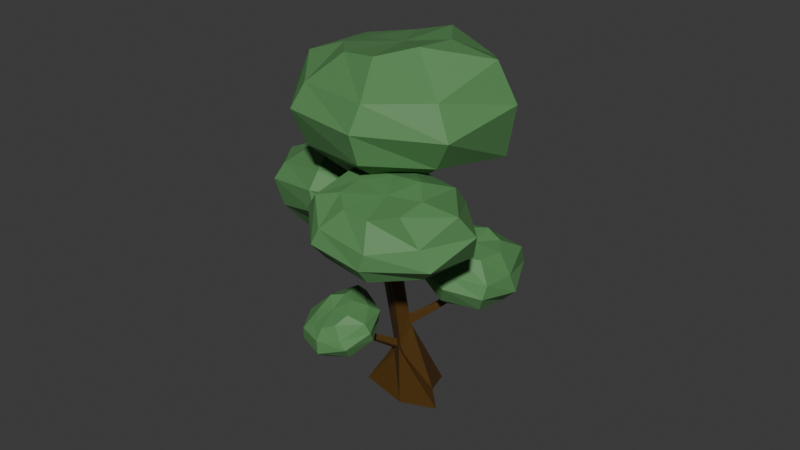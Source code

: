 # Source: tree1.blend  (saved by Blender 4.4.30; exported with 4.5.12 LTS)
import bpy
from mathutils import Matrix  # noqa: F401  (used for matrix-valued properties, if any)

bpy.ops.wm.read_factory_settings(use_empty=True)
scene = bpy.context.scene
scene.name = 'Scene'

# ---- materials (node trees are filled in below, after node groups)
mat_material_001 = bpy.data.materials.new('Material.001')
mat_material_003 = bpy.data.materials.new('Material.003')
mat_material_003.use_transparent_shadow = False

# ---- material node trees
mat_material_001.use_nodes = True; mat_material_001.node_tree.nodes.clear()
_N = mat_material_001.node_tree.nodes; _L = mat_material_001.node_tree.links
n0 = _N.new('ShaderNodeBsdfPrincipled'); n0.name = 'Principled BSDF'; n0.location = (10, 300)
n0.inputs[0].default_value = (0.08503, 0.04031, 0.005201, 1.0)
n1 = _N.new('ShaderNodeOutputMaterial'); n1.name = 'Material Output'; n1.location = (300, 300)
_L.new(n0.outputs[0], n1.inputs[0])
n1.is_active_output = True
mat_material_003.use_nodes = True; mat_material_003.node_tree.nodes.clear()
_N = mat_material_003.node_tree.nodes; _L = mat_material_003.node_tree.links
n0 = _N.new('ShaderNodeBsdfPrincipled'); n0.name = 'Principled BSDF'; n0.location = (10, 300)
n0.distribution = 'GGX'
n0.subsurface_method = 'BURLEY'
n0.inputs[0].default_value = (0.102, 0.2574, 0.09338, 1.0)
n0.inputs[3].default_value = 1.45
n0.inputs[13].default_value = 0.2
n0.inputs[27].default_value = (0.0, 0.0, 0.0, 1.0)
n0.inputs[28].default_value = 1.0
n1 = _N.new('ShaderNodeOutputMaterial'); n1.name = 'Material Output'; n1.location = (300, 300)
_L.new(n0.outputs[0], n1.inputs[0])
n1.is_active_output = True

# ---- world
world_world = bpy.data.worlds.new('World'); scene.world = world_world
world_world.use_nodes = True; world_world.node_tree.nodes.clear()
_N = world_world.node_tree.nodes; _L = world_world.node_tree.links
n0 = _N.new('ShaderNodeOutputWorld'); n0.name = 'World Output'; n0.location = (300, 300)
n1 = _N.new('ShaderNodeBackground'); n1.name = 'Background'; n1.location = (10, 300)
n1.inputs[0].default_value = (0.05088, 0.05088, 0.05088, 1.0)
_L.new(n1.outputs[0], n0.inputs[0])
n0.is_active_output = True
world_world.color = (0.05088, 0.05088, 0.05088)
world_world.sun_shadow_jitter_overblur = 0.0

# ---- meshes
me_cylinder_009 = bpy.data.meshes.new('Cylinder.009')
me_cylinder_009.from_pydata([(0.9322, 1.712, -0.2002), (0.5915, 0.4651, 1.58), (2.278, 0.957, -0.06181), (0.7856, 0.237, 2.003), (1.735, -0.4937, 0.166), (0.7619, -0.2803, 2.244), (1.824, -1.213, -0.109), (0.3962, -0.5737, 1.486), (0.3681, -0.4926, -0.1762), (0.2839, -0.2648, 1.72), (-0.8655, 0.9606, -0.00215), (0.2057, 0.238, 1.286), (-0.1198, 0.3486, 4.092), (0.2614, 0.1564, 4.082), (-0.2236, -0.2256, 4.002), (-0.359, -0.4152, 4.032), (-0.3912, -0.2186, 4.099), (-0.4929, 0.161, 4.094), (0.5183, 0.5011, 1.378), (0.7895, 0.2428, 1.859), (0.849, -0.2912, 1.966), (0.5398, -0.5848, 1.234), (0.3432, -0.2866, 1.295), (0.1989, 0.2595, 0.9686), (2.036, -0.185, 2.572), (2.049, 0.1491, 2.473), (2.32, 0.1543, 2.375), (2.276, -0.1951, 2.456), (2.943, -0.132, 3.029), (2.919, 0.08253, 2.989), (3.01, 0.08792, 2.879), (3.02, -0.1374, 2.921), (0.2321, 0.1109, 1.302), (0.2708, -0.1377, 1.516), (0.3001, -0.1485, 1.306), (0.2287, 0.1215, 1.145), (-1.5, -0.3252, 1.85), (-1.377, -0.4459, 1.927), (-1.471, -0.4511, 1.84), (-1.58, -0.32, 1.79), (-0.1764, -0.5454, 4.121), (-0.1851, -0.2327, 3.373), (0.4791, 0.1522, 3.447), (0.02932, -0.3241, 4.331), (-0.2796, 0.1845, 3.237), (0.09734, 0.3841, 3.325), (-0.1101, -0.2378, 3.108), (0.1388, -0.3302, 4.136), (-0.202, 0.1931, 2.925), (-0.09245, -0.563, 3.838), (0.5374, 0.1612, 3.216), (0.1764, 0.3971, 3.046), (-1.586, 2.785, 3.626), (-1.611, 2.751, 3.749), (-1.78, 2.67, 3.708), (-1.756, 2.705, 3.571), (-1.028, 1.236, 3.278), (-0.9986, 1.28, 3.107), (-0.7853, 1.379, 3.176), (-0.8166, 1.337, 3.329), (0.5959, -3.431, 5.022), (0.5575, -3.423, 5.151), (0.6516, -3.322, 5.247), (0.7017, -3.325, 5.158), (0.6149, -1.621, 4.45), (0.6326, -1.717, 4.345), (0.4416, -1.965, 4.249), (0.458, -1.824, 4.394), (0.7594, 0.6201, 6.243), (0.468, 0.7669, 6.25), (0.3887, 0.3281, 6.182), (0.2852, 0.1831, 6.205), (0.2606, 0.3334, 6.256), (0.1829, 0.6235, 6.252), (2.234, -0.3461, 8.859), (3.757, -1.403, 8.607), (4.493, -1.581, 7.658), (4.259, -1.081, 6.384), (2.186, -0.2137, 6.123), (0.9784, -1.499, 8.927), (1.565, -2.593, 7.951), (1.868, -3.365, 7.24), (1.534, -2.695, 6.539), (1.196, -1.525, 6.071), (0.1775, 0.7508, 5.92), (-0.6085, -1.063, 8.657), (-1.119, -2.642, 7.982), (-1.548, -2.924, 7.389), (-1.246, -2.738, 6.676), (-0.4324, -1.311, 5.971), (-1.595, 0.2374, 8.526), (-3.045, -0.2034, 7.973), (-3.588, -0.5719, 7.464), (-3.041, -0.3244, 6.585), (-1.534, 0.1073, 5.818), (-1.574, 1.785, 8.468), (-2.88, 2.264, 8.214), (-3.405, 2.592, 7.444), (-2.865, 2.24, 6.89), (-1.532, 1.801, 5.955), (0.6316, 0.8757, 8.617), (-0.632, 2.742, 8.398), (-0.6678, 4.242, 8.221), (-0.9783, 4.624, 7.575), (-0.798, 4.266, 6.349), (-0.4622, 2.669, 6.154), (1.224, 2.65, 8.55), (2.327, 4.237, 7.993), (2.45, 4.598, 7.365), (1.717, 3.808, 6.759), (1.071, 2.487, 6.264), (2.431, 1.238, 8.884), (4.152, 1.913, 8.051), (4.589, 2.086, 7.27), (4.11, 2.077, 6.295), (2.649, 1.524, 5.765), (-0.1117, 3.037, 5.891), (0.9613, 2.145, 5.792), (1.44, 1.708, 5.117), (1.205, 1.699, 4.157), (-0.312, 2.324, 3.915), (-1.07, 2.28, 6.075), (-0.7326, 1.184, 5.476), (-0.5774, 0.4075, 5.039), (-0.8457, 0.6931, 4.474), (-1.086, 1.407, 4.026), (-1.774, 3.035, 3.705), (-2.242, 2.574, 5.863), (-2.71, 1.263, 5.546), (-3.072, 0.9014, 5.156), (-2.887, 0.8118, 4.621), (-2.286, 1.595, 3.958), (-2.936, 3.507, 5.654), (-4.053, 3.084, 5.325), (-4.496, 2.691, 5.006), (-4.139, 2.587, 4.341), (-3.063, 2.61, 3.723), (-2.875, 4.599, 5.456), (-3.838, 4.919, 5.246), (-4.262, 4.947, 4.67), (-3.91, 4.509, 4.299), (-2.999, 3.865, 3.651), (-1.269, 3.905, 5.619), (-2.155, 5.228, 5.295), (-2.145, 6.253, 5.017), (-2.401, 6.347, 4.52), (-2.356, 5.721, 3.674), (-2.171, 4.505, 3.689), (-0.7806, 5.134, 5.383), (0.04826, 6.064, 4.806), (0.1115, 6.132, 4.317), (-0.4911, 5.416, 3.974), (-1.04, 4.347, 3.762), (0.08507, 4.173, 5.746), (1.323, 4.343, 5.053), (1.602, 4.219, 4.468), (1.189, 3.943, 3.777), (0.06154, 3.447, 3.476), (0.9117, -4.239, 6.246), (2.097, -4.901, 6.077), (2.772, -4.77, 5.575), (2.766, -4.067, 4.915), (1.284, -3.322, 4.754), (0.09925, -4.859, 6.097), (0.7379, -5.255, 5.476), (1.114, -5.521, 5.02), (0.9384, -4.884, 4.687), (0.6887, -4.019, 4.536), (-0.1673, -2.542, 4.638), (-1.008, -4.403, 5.911), (-1.152, -5.103, 5.348), (-1.344, -5.061, 4.97), (-1.036, -4.754, 4.613), (-0.4577, -3.745, 4.418), (-1.774, -3.517, 5.924), (-2.68, -3.508, 5.498), (-2.958, -3.535, 5.151), (-2.457, -3.158, 4.722), (-1.311, -2.773, 4.425), (-1.861, -2.577, 6.056), (-2.775, -2.121, 5.898), (-3.052, -1.653, 5.482), (-2.562, -1.733, 5.169), (-1.45, -1.804, 4.678), (-0.2665, -3.322, 6.157), (-1.255, -2.052, 6.167), (-1.36, -1.1, 6.225), (-1.508, -0.6534, 5.894), (-1.169, -0.5059, 5.192), (-0.7894, -1.423, 4.935), (0.03453, -2.285, 6.338), (0.7828, -1.247, 6.256), (0.9392, -0.8485, 5.955), (0.5715, -1.083, 5.501), (0.2859, -1.674, 5.057), (0.9338, -3.315, 6.437), (2.224, -2.781, 6.14), (2.637, -2.47, 5.751), (2.449, -2.145, 5.189), (1.541, -2.209, 4.763), (-1.801, -0.2767, 2.83), (-1.257, 0.188, 2.903), (-0.9154, 0.5503, 2.628), (-0.8077, 0.6768, 2.136), (-1.207, 0.05705, 1.862), (-1.512, -0.8601, 2.854), (-0.857, -0.6466, 2.621), (-0.3975, -0.5329, 2.442), (-0.4911, -0.4947, 2.133), (-0.8143, -0.433, 1.872), (-1.649, -0.5363, 1.607), (-1.722, -1.35, 2.636), (-1.053, -1.62, 2.474), (-0.848, -1.731, 2.26), (-0.7218, -1.515, 2.017), (-0.9902, -0.9828, 1.725), (-2.22, -1.549, 2.444), (-2.047, -2.049, 2.193), (-1.841, -2.221, 2.007), (-1.678, -1.89, 1.717), (-1.533, -1.208, 1.511), (-2.743, -1.369, 2.322), (-2.95, -1.755, 2.123), (-2.924, -1.814, 1.801), (-2.629, -1.589, 1.664), (-2.154, -1.042, 1.446), (-2.292, -0.6917, 2.567), (-2.988, -0.9186, 2.291), (-3.471, -0.7487, 2.128), (-3.475, -0.7399, 1.858), (-3.048, -0.5625, 1.465), (-2.421, -0.5892, 1.523), (-2.849, -0.2803, 2.462), (-3.186, 0.3549, 2.229), (-3.154, 0.5151, 1.993), (-2.793, 0.2416, 1.79), (-2.266, -0.07131, 1.665), (-2.343, -0.0391, 2.745), (-2.25, 0.7541, 2.513), (-2.093, 1.026, 2.255), (-1.897, 0.9728, 1.886), (-1.692, 0.4537, 1.65), (4.312, -0.3511, 4.134), (5.188, -0.2134, 3.916), (5.369, 0.1139, 3.433), (4.91, 0.4347, 2.854), (3.794, 0.1309, 2.812), (4.194, -1.203, 4.087), (4.597, -1.265, 3.521), (4.834, -1.341, 3.111), (4.38, -1.082, 2.825), (3.808, -0.6752, 2.692), (2.682, -0.1248, 2.805), (3.398, -1.51, 4.003), (3.576, -2.159, 3.554), (3.398, -2.308, 3.247), (3.338, -2.023, 2.911), (3.093, -1.107, 2.673), (2.591, -1.319, 4.049), (2.072, -1.865, 3.757), (1.891, -2.097, 3.485), (1.879, -1.682, 3.071), (2.201, -0.9055, 2.719), (2.11, -0.7211, 4.142), (1.412, -0.9226, 4.067), (0.9782, -0.844, 3.722), (1.204, -0.7106, 3.42), (1.7, -0.2899, 2.919), (3.272, -0.3718, 4.125), (2.167, -0.04387, 4.176), (1.658, 0.5379, 4.207), (1.312, 0.6862, 3.925), (1.287, 0.8108, 3.298), (1.879, 0.3509, 3.075), (2.94, 0.4989, 4.227), (2.783, 1.545, 4.071), (2.614, 1.823, 3.793), (2.473, 1.388, 3.442), (2.548, 0.7621, 3.102), (3.902, 0.3047, 4.269), (4.22, 1.253, 3.902), (4.205, 1.588, 3.532), (3.859, 1.589, 3.06), (3.375, 0.9932, 2.77)], [], [(18, 1, 3, 19), (19, 3, 25, 26), (20, 5, 7, 21), (21, 7, 9, 22), (41, 40, 15, 16), (9, 11, 32, 33), (23, 11, 1, 18), (0, 2, 4, 6, 8, 10), (17, 16, 72, 73), (43, 42, 13, 14), (44, 41, 16, 17), (42, 45, 12, 13), (40, 43, 14, 15), (45, 44, 17, 12), (10, 23, 18, 0), (8, 22, 23, 10), (6, 21, 22, 8), (4, 20, 21, 6), (2, 19, 20, 4), (0, 18, 19, 2), (24, 27, 31, 28), (20, 19, 26, 27), (3, 5, 24, 25), (5, 20, 27, 24), (30, 29, 28, 31), (25, 24, 28, 29), (27, 26, 30, 31), (26, 25, 29, 30), (32, 35, 39, 36), (22, 9, 33, 34), (23, 22, 34, 35), (11, 23, 35, 32), (38, 37, 36, 39), (33, 32, 36, 37), (35, 34, 38, 39), (34, 33, 37, 38), (57, 56, 54, 55), (65, 64, 62, 63), (50, 51, 45, 42), (48, 46, 41, 44), (47, 50, 42, 43), (46, 49, 40, 41), (9, 7, 49, 46), (5, 3, 50, 47), (11, 9, 46, 48), (3, 1, 51, 50), (7, 5, 47, 49), (1, 11, 48, 51), (52, 55, 54, 53), (58, 57, 55, 52), (56, 59, 53, 54), (59, 58, 52, 53), (45, 51, 58, 59), (44, 45, 59, 56), (51, 48, 57, 58), (48, 44, 56, 57), (60, 63, 62, 61), (67, 66, 60, 61), (66, 65, 63, 60), (64, 67, 61, 62), (43, 40, 67, 64), (49, 47, 65, 66), (40, 49, 66, 67), (47, 43, 64, 65), (68, 69, 73, 72, 71, 70), (15, 14, 70, 71), (13, 12, 69, 68), (12, 17, 73, 69), (16, 15, 71, 72), (14, 13, 68, 70), (74, 100, 79), (84, 78, 83), (77, 76, 81, 82), (75, 74, 79, 80), (78, 77, 82, 83), (76, 75, 80, 81), (84, 83, 89), (82, 81, 87, 88), (80, 79, 85, 86), (83, 82, 88, 89), (81, 80, 86, 87), (79, 100, 85), (88, 87, 92, 93), (86, 85, 90, 91), (89, 88, 93, 94), (87, 86, 91, 92), (85, 100, 90), (84, 89, 94), (91, 90, 95, 96), (94, 93, 98, 99), (92, 91, 96, 97), (90, 100, 95), (84, 94, 99), (93, 92, 97, 98), (99, 98, 104, 105), (97, 96, 102, 103), (95, 100, 101), (84, 99, 105), (98, 97, 103, 104), (96, 95, 101, 102), (105, 104, 109, 110), (103, 102, 107, 108), (101, 100, 106), (84, 105, 110), (104, 103, 108, 109), (102, 101, 106, 107), (110, 109, 114, 115), (108, 107, 112, 113), (106, 100, 111), (84, 110, 115), (109, 108, 113, 114), (107, 106, 111, 112), (115, 114, 77, 78), (113, 112, 75, 76), (111, 100, 74), (84, 115, 78), (114, 113, 76, 77), (112, 111, 74, 75), (116, 142, 121), (126, 120, 125), (119, 118, 123, 124), (117, 116, 121, 122), (120, 119, 124, 125), (118, 117, 122, 123), (126, 125, 131), (124, 123, 129, 130), (122, 121, 127, 128), (125, 124, 130, 131), (123, 122, 128, 129), (121, 142, 127), (130, 129, 134, 135), (128, 127, 132, 133), (131, 130, 135, 136), (129, 128, 133, 134), (127, 142, 132), (126, 131, 136), (133, 132, 137, 138), (136, 135, 140, 141), (134, 133, 138, 139), (132, 142, 137), (126, 136, 141), (135, 134, 139, 140), (141, 140, 146, 147), (139, 138, 144, 145), (137, 142, 143), (126, 141, 147), (140, 139, 145, 146), (138, 137, 143, 144), (147, 146, 151, 152), (145, 144, 149, 150), (143, 142, 148), (126, 147, 152), (146, 145, 150, 151), (144, 143, 148, 149), (152, 151, 156, 157), (150, 149, 154, 155), (148, 142, 153), (126, 152, 157), (151, 150, 155, 156), (149, 148, 153, 154), (157, 156, 119, 120), (155, 154, 117, 118), (153, 142, 116), (126, 157, 120), (156, 155, 118, 119), (154, 153, 116, 117), (158, 184, 163), (168, 162, 167), (161, 160, 165, 166), (159, 158, 163, 164), (162, 161, 166, 167), (160, 159, 164, 165), (168, 167, 173), (166, 165, 171, 172), (164, 163, 169, 170), (167, 166, 172, 173), (165, 164, 170, 171), (163, 184, 169), (172, 171, 176, 177), (170, 169, 174, 175), (173, 172, 177, 178), (171, 170, 175, 176), (169, 184, 174), (168, 173, 178), (175, 174, 179, 180), (178, 177, 182, 183), (176, 175, 180, 181), (174, 184, 179), (168, 178, 183), (177, 176, 181, 182), (183, 182, 188, 189), (181, 180, 186, 187), (179, 184, 185), (168, 183, 189), (182, 181, 187, 188), (180, 179, 185, 186), (189, 188, 193, 194), (187, 186, 191, 192), (185, 184, 190), (168, 189, 194), (188, 187, 192, 193), (186, 185, 190, 191), (194, 193, 198, 199), (192, 191, 196, 197), (190, 184, 195), (168, 194, 199), (193, 192, 197, 198), (191, 190, 195, 196), (199, 198, 161, 162), (197, 196, 159, 160), (195, 184, 158), (168, 199, 162), (198, 197, 160, 161), (196, 195, 158, 159), (200, 226, 205), (210, 204, 209), (203, 202, 207, 208), (201, 200, 205, 206), (204, 203, 208, 209), (202, 201, 206, 207), (210, 209, 215), (208, 207, 213, 214), (206, 205, 211, 212), (209, 208, 214, 215), (207, 206, 212, 213), (205, 226, 211), (214, 213, 218, 219), (212, 211, 216, 217), (215, 214, 219, 220), (213, 212, 217, 218), (211, 226, 216), (210, 215, 220), (217, 216, 221, 222), (220, 219, 224, 225), (218, 217, 222, 223), (216, 226, 221), (210, 220, 225), (219, 218, 223, 224), (225, 224, 230, 231), (223, 222, 228, 229), (221, 226, 227), (210, 225, 231), (224, 223, 229, 230), (222, 221, 227, 228), (231, 230, 235, 236), (229, 228, 233, 234), (227, 226, 232), (210, 231, 236), (230, 229, 234, 235), (228, 227, 232, 233), (236, 235, 240, 241), (234, 233, 238, 239), (232, 226, 237), (210, 236, 241), (235, 234, 239, 240), (233, 232, 237, 238), (241, 240, 203, 204), (239, 238, 201, 202), (237, 226, 200), (210, 241, 204), (240, 239, 202, 203), (238, 237, 200, 201), (242, 268, 247), (252, 246, 251), (245, 244, 249, 250), (243, 242, 247, 248), (246, 245, 250, 251), (244, 243, 248, 249), (252, 251, 257), (250, 249, 255, 256), (248, 247, 253, 254), (251, 250, 256, 257), (249, 248, 254, 255), (247, 268, 253), (256, 255, 260, 261), (254, 253, 258, 259), (257, 256, 261, 262), (255, 254, 259, 260), (253, 268, 258), (252, 257, 262), (259, 258, 263, 264), (262, 261, 266, 267), (260, 259, 264, 265), (258, 268, 263), (252, 262, 267), (261, 260, 265, 266), (267, 266, 272, 273), (265, 264, 270, 271), (263, 268, 269), (252, 267, 273), (266, 265, 271, 272), (264, 263, 269, 270), (273, 272, 277, 278), (271, 270, 275, 276), (269, 268, 274), (252, 273, 278), (272, 271, 276, 277), (270, 269, 274, 275), (278, 277, 282, 283), (276, 275, 280, 281), (274, 268, 279), (252, 278, 283), (277, 276, 281, 282), (275, 274, 279, 280), (283, 282, 245, 246), (281, 280, 243, 244), (279, 268, 242), (252, 283, 246), (282, 281, 244, 245), (280, 279, 242, 243)])
me_cylinder_009.polygons.foreach_set('material_index', [0, 0, 0, 0, 0, 0, 0, 0, 0, 0, 0, 0, 0, 0, 0, 0, 0, 0, 0, 0, 0, 0, 0, 0, 0, 0, 0, 0, 0, 0, 0, 0, 0, 0, 0, 0, 0, 0, 0, 0, 0, 0, 0, 0, 0, 0, 0, 0, 0, 0, 0, 0, 0, 0, 0, 0, 0, 0, 0, 0, 0, 0, 0, 0, 0, 0, 0, 0, 0, 0, 1, 1, 1, 1, 1, 1, 1, 1, 1, 1, 1, 1, 1, 1, 1, 1, 1, 1, 1, 1, 1, 1, 1, 1, 1, 1, 1, 1, 1, 1, 1, 1, 1, 1, 1, 1, 1, 1, 1, 1, 1, 1, 1, 1, 1, 1, 1, 1, 1, 1, 1, 1, 1, 1, 1, 1, 1, 1, 1, 1, 1, 1, 1, 1, 1, 1, 1, 1, 1, 1, 1, 1, 1, 1, 1, 1, 1, 1, 1, 1, 1, 1, 1, 1, 1, 1, 1, 1, 1, 1, 1, 1, 1, 1, 1, 1, 1, 1, 1, 1, 1, 1, 1, 1, 1, 1, 1, 1, 1, 1, 1, 1, 1, 1, 1, 1, 1, 1, 1, 1, 1, 1, 1, 1, 1, 1, 1, 1, 1, 1, 1, 1, 1, 1, 1, 1, 1, 1, 1, 1, 1, 1, 1, 1, 1, 1, 1, 1, 1, 1, 1, 1, 1, 1, 1, 1, 1, 1, 1, 1, 1, 1, 1, 1, 1, 1, 1, 1, 1, 1, 1, 1, 1, 1, 1, 1, 1, 1, 1, 1, 1, 1, 1, 1, 1, 1, 1, 1, 1, 1, 1, 1, 1, 1, 1, 1, 1, 1, 1, 1, 1, 1, 1, 1, 1, 1, 1, 1, 1, 1, 1, 1, 1, 1, 1, 1, 1, 1, 1, 1, 1, 1, 1, 1, 1, 1, 1, 1, 1, 1, 1, 1, 1, 1, 1, 1, 1, 1, 1, 1])
_uv = me_cylinder_009.uv_layers.new(name='UVMap')
_uv.uv.foreach_set('vector', [1.0, 0.9119, 1.0, 1.0, 0.8333, 1.0, 0.8333, 0.9119, 0.8333, 0.9119, 0.8333, 1.0, 0.8333, 1.0, 0.8333, 0.9119, 0.6667, 0.9119, 0.6667, 1.0, 0.5, 1.0, 0.5, 0.9119, 0.5, 0.9119, 0.5, 1.0, 0.3333, 1.0, 0.3333, 0.9119, 0.3333, 1.0, 0.5, 1.0, 0.5, 1.0, 0.3333, 1.0, 0.3333, 1.0, 0.1667, 1.0, 0.1667, 1.0, 0.3333, 1.0, 0.1667, 0.9119, 0.1667, 1.0, -8.941e-08, 1.0, -8.941e-08, 0.9119, 0.75, 0.49, 0.9578, 0.37, 0.9578, 0.13, 0.75, 0.01, 0.5422, 0.13, 0.5422, 0.37, 0.1667, 1.0, 0.3333, 1.0, 0.3333, 1.0, 0.1667, 1.0, 0.6667, 1.0, 0.8333, 1.0, 0.8333, 1.0, 0.6667, 1.0, 0.1667, 1.0, 0.3333, 1.0, 0.3333, 1.0, 0.1667, 1.0, 0.8333, 1.0, 1.0, 1.0, 1.0, 1.0, 0.8333, 1.0, 0.5, 1.0, 0.6667, 1.0, 0.6667, 1.0, 0.5, 1.0, -8.941e-08, 1.0, 0.1667, 1.0, 0.1667, 1.0, -8.941e-08, 1.0, 0.1667, 0.5, 0.1667, 0.9119, -8.941e-08, 0.9119, -8.941e-08, 0.5, 0.3333, 0.5, 0.3333, 0.9119, 0.1667, 0.9119, 0.1667, 0.5, 0.5, 0.5, 0.5, 0.9119, 0.3333, 0.9119, 0.3333, 0.5, 0.6667, 0.5, 0.6667, 0.9119, 0.5, 0.9119, 0.5, 0.5, 0.8333, 0.5, 0.8333, 0.9119, 0.6667, 0.9119, 0.6667, 0.5, 1.0, 0.5, 1.0, 0.9119, 0.8333, 0.9119, 0.8333, 0.5, 0.6667, 1.0, 0.6667, 0.9119, 0.6667, 0.9119, 0.6667, 1.0, 0.6667, 0.9119, 0.8333, 0.9119, 0.8333, 0.9119, 0.6667, 0.9119, 0.8333, 1.0, 0.6667, 1.0, 0.6667, 1.0, 0.8333, 1.0, 0.6667, 1.0, 0.6667, 0.9119, 0.6667, 0.9119, 0.6667, 1.0, 0.8333, 0.9119, 0.8333, 1.0, 0.6667, 1.0, 0.6667, 0.9119, 0.8333, 1.0, 0.6667, 1.0, 0.6667, 1.0, 0.8333, 1.0, 0.6667, 0.9119, 0.8333, 0.9119, 0.8333, 0.9119, 0.6667, 0.9119, 0.8333, 0.9119, 0.8333, 1.0, 0.8333, 1.0, 0.8333, 0.9119, 0.1667, 1.0, 0.1667, 0.9119, 0.1667, 0.9119, 0.1667, 1.0, 0.3333, 0.9119, 0.3333, 1.0, 0.3333, 1.0, 0.3333, 0.9119, 0.1667, 0.9119, 0.3333, 0.9119, 0.3333, 0.9119, 0.1667, 0.9119, 0.1667, 1.0, 0.1667, 0.9119, 0.1667, 0.9119, 0.1667, 1.0, 0.3333, 0.9119, 0.3333, 1.0, 0.1667, 1.0, 0.1667, 0.9119, 0.3333, 1.0, 0.1667, 1.0, 0.1667, 1.0, 0.3333, 1.0, 0.1667, 0.9119, 0.3333, 0.9119, 0.3333, 0.9119, 0.1667, 0.9119, 0.3333, 0.9119, 0.3333, 1.0, 0.3333, 1.0, 0.3333, 0.9119, 0.1667, 1.0, 0.1667, 1.0, 0.1667, 1.0, 0.1667, 1.0, 0.6667, 1.0, 0.6667, 1.0, 0.6667, 1.0, 0.6667, 1.0, 0.8333, 1.0, 1.0, 1.0, 1.0, 1.0, 0.8333, 1.0, 0.1667, 1.0, 0.3333, 1.0, 0.3333, 1.0, 0.1667, 1.0, 0.6667, 1.0, 0.8333, 1.0, 0.8333, 1.0, 0.6667, 1.0, 0.3333, 1.0, 0.5, 1.0, 0.5, 1.0, 0.3333, 1.0, 0.3333, 1.0, 0.5, 1.0, 0.5, 1.0, 0.3333, 1.0, 0.6667, 1.0, 0.8333, 1.0, 0.8333, 1.0, 0.6667, 1.0, 0.1667, 1.0, 0.3333, 1.0, 0.3333, 1.0, 0.1667, 1.0, 0.8333, 1.0, 1.0, 1.0, 1.0, 1.0, 0.8333, 1.0, 0.5, 1.0, 0.6667, 1.0, 0.6667, 1.0, 0.5, 1.0, -8.941e-08, 1.0, 0.1667, 1.0, 0.1667, 1.0, -8.941e-08, 1.0, -8.941e-08, 1.0, 0.1667, 1.0, 0.1667, 1.0, -8.941e-08, 1.0, -8.941e-08, 1.0, 0.1667, 1.0, 0.1667, 1.0, -8.941e-08, 1.0, 0.1667, 1.0, -8.941e-08, 1.0, -8.941e-08, 1.0, 0.1667, 1.0, 1.0, 1.0, 1.0, 1.0, 1.0, 1.0, 1.0, 1.0, 1.0, 1.0, 1.0, 1.0, 1.0, 1.0, 1.0, 1.0, 0.1667, 1.0, -8.941e-08, 1.0, -8.941e-08, 1.0, 0.1667, 1.0, -8.941e-08, 1.0, 0.1667, 1.0, 0.1667, 1.0, -8.941e-08, 1.0, 0.1667, 1.0, 0.1667, 1.0, 0.1667, 1.0, 0.1667, 1.0, 0.5, 1.0, 0.6667, 1.0, 0.6667, 1.0, 0.5, 1.0, 0.5, 1.0, 0.5, 1.0, 0.5, 1.0, 0.5, 1.0, 0.5, 1.0, 0.6667, 1.0, 0.6667, 1.0, 0.5, 1.0, 0.6667, 1.0, 0.5, 1.0, 0.5, 1.0, 0.6667, 1.0, 0.6667, 1.0, 0.5, 1.0, 0.5, 1.0, 0.6667, 1.0, 0.5, 1.0, 0.6667, 1.0, 0.6667, 1.0, 0.5, 1.0, 0.5, 1.0, 0.5, 1.0, 0.5, 1.0, 0.5, 1.0, 0.6667, 1.0, 0.6667, 1.0, 0.6667, 1.0, 0.6667, 1.0, 0.4578, 0.37, 0.25, 0.49, 0.04215, 0.37, 0.04215, 0.13, 0.25, 0.01, 0.4578, 0.13, 0.5, 1.0, 0.6667, 1.0, 0.6667, 1.0, 0.5, 1.0, 0.8333, 1.0, 1.0, 1.0, 1.0, 1.0, 0.8333, 1.0, -8.941e-08, 1.0, 0.1667, 1.0, 0.1667, 1.0, -8.941e-08, 1.0, 0.3333, 1.0, 0.5, 1.0, 0.5, 1.0, 0.3333, 1.0, 0.6667, 1.0, 0.8333, 1.0, 0.8333, 1.0, 0.6667, 1.0, 0.07649, 0.4915, 0.07156, 0.495, 0.0735, 0.4876, 0.05847, 0.5356, 0.05574, 0.5336, 0.0574, 0.5317, 0.09952, 0.483, 0.08595, 0.4876, 0.07991, 0.4754, 0.08238, 0.4668, 0.08075, 0.4895, 0.07649, 0.4915, 0.0735, 0.4876, 0.07701, 0.4813, 0.05574, 0.5336, 0.05289, 0.5318, 0.05696, 0.5293, 0.0574, 0.5317, 0.08595, 0.4876, 0.08075, 0.4895, 0.07701, 0.4813, 0.07991, 0.4754, 0.05847, 0.5356, 0.0574, 0.5317, 0.05955, 0.5323, 0.08238, 0.4668, 0.07991, 0.4754, 0.06582, 0.4751, 0.06467, 0.466, 0.07701, 0.4813, 0.0735, 0.4876, 0.06896, 0.4877, 0.06792, 0.4802, 0.0574, 0.5317, 0.05696, 0.5293, 0.06106, 0.5294, 0.05955, 0.5323, 0.07991, 0.4754, 0.07701, 0.4813, 0.06792, 0.4802, 0.06582, 0.4751, 0.0735, 0.4876, 0.07156, 0.495, 0.06896, 0.4877, 0.06467, 0.466, 0.06582, 0.4751, 0.05633, 0.4855, 0.04767, 0.4795, 0.06792, 0.4802, 0.06896, 0.4877, 0.0653, 0.4917, 0.05999, 0.4886, 0.05955, 0.5323, 0.06106, 0.5294, 0.0635, 0.5339, 0.06075, 0.5347, 0.06582, 0.4751, 0.06792, 0.4802, 0.05999, 0.4886, 0.05633, 0.4855, 0.06896, 0.4877, 0.07156, 0.495, 0.0653, 0.4917, 0.05847, 0.5356, 0.05955, 0.5323, 0.06075, 0.5347, 0.05999, 0.4886, 0.0653, 0.4917, 0.0648, 0.4973, 0.06054, 0.4986, 0.06075, 0.5347, 0.0635, 0.5339, 0.06365, 0.5386, 0.06082, 0.5374, 0.05633, 0.4855, 0.05999, 0.4886, 0.06054, 0.4986, 0.05525, 0.5005, 0.0653, 0.4917, 0.07156, 0.495, 0.0648, 0.4973, 0.05847, 0.5356, 0.06075, 0.5347, 0.06082, 0.5374, 0.04767, 0.4795, 0.05633, 0.4855, 0.05525, 0.5005, 0.04767, 0.5028, 0.06082, 0.5374, 0.06365, 0.5386, 0.05993, 0.5418, 0.05937, 0.539, 0.05525, 0.5005, 0.06054, 0.4986, 0.0665, 0.507, 0.06381, 0.5123, 0.0648, 0.4973, 0.07156, 0.495, 0.0672, 0.5013, 0.05847, 0.5356, 0.06082, 0.5374, 0.05937, 0.539, 0.04767, 0.5028, 0.05525, 0.5005, 0.06381, 0.5123, 0.05864, 0.5258, 0.06054, 0.4986, 0.0648, 0.4973, 0.0672, 0.5013, 0.0665, 0.507, 0.05937, 0.539, 0.05993, 0.5418, 0.05592, 0.5414, 0.05715, 0.5387, 0.06381, 0.5123, 0.0665, 0.507, 0.07585, 0.5087, 0.07714, 0.5135, 0.0672, 0.5013, 0.07156, 0.495, 0.0729, 0.5015, 0.05847, 0.5356, 0.05937, 0.539, 0.05715, 0.5387, 0.05864, 0.5258, 0.06381, 0.5123, 0.07714, 0.5135, 0.07852, 0.525, 0.0665, 0.507, 0.0672, 0.5013, 0.0729, 0.5015, 0.07585, 0.5087, 0.05715, 0.5387, 0.05592, 0.5414, 0.05289, 0.5373, 0.05526, 0.5366, 0.07714, 0.5135, 0.07585, 0.5087, 0.08251, 0.5009, 0.08766, 0.5044, 0.0729, 0.5015, 0.07156, 0.495, 0.07648, 0.4966, 0.05847, 0.5356, 0.05715, 0.5387, 0.05526, 0.5366, 0.07852, 0.525, 0.07714, 0.5135, 0.08766, 0.5044, 0.09633, 0.5109, 0.07585, 0.5087, 0.0729, 0.5015, 0.07648, 0.4966, 0.08251, 0.5009, 0.05526, 0.5366, 0.05289, 0.5373, 0.05289, 0.5318, 0.05574, 0.5336, 0.08766, 0.5044, 0.08251, 0.5009, 0.08075, 0.4895, 0.08595, 0.4876, 0.07648, 0.4966, 0.07156, 0.495, 0.07649, 0.4915, 0.05847, 0.5356, 0.05526, 0.5366, 0.05574, 0.5336, 0.09633, 0.5109, 0.08766, 0.5044, 0.08595, 0.4876, 0.09952, 0.483, 0.08251, 0.5009, 0.07648, 0.4966, 0.07649, 0.4915, 0.08075, 0.4895, 0.07649, 0.4915, 0.07156, 0.495, 0.0735, 0.4876, 0.05847, 0.5356, 0.05574, 0.5336, 0.0574, 0.5317, 0.09952, 0.483, 0.08595, 0.4876, 0.07991, 0.4754, 0.08238, 0.4668, 0.08075, 0.4895, 0.07649, 0.4915, 0.0735, 0.4876, 0.07701, 0.4813, 0.05574, 0.5336, 0.05289, 0.5318, 0.05696, 0.5293, 0.0574, 0.5317, 0.08595, 0.4876, 0.08075, 0.4895, 0.07701, 0.4813, 0.07991, 0.4754, 0.05847, 0.5356, 0.0574, 0.5317, 0.05955, 0.5323, 0.08238, 0.4668, 0.07991, 0.4754, 0.06582, 0.4751, 0.06467, 0.466, 0.07701, 0.4813, 0.0735, 0.4876, 0.06896, 0.4877, 0.06792, 0.4802, 0.0574, 0.5317, 0.05696, 0.5293, 0.06106, 0.5294, 0.05955, 0.5323, 0.07991, 0.4754, 0.07701, 0.4813, 0.06792, 0.4802, 0.06582, 0.4751, 0.0735, 0.4876, 0.07156, 0.495, 0.06896, 0.4877, 0.06467, 0.466, 0.06582, 0.4751, 0.05633, 0.4855, 0.04767, 0.4795, 0.06792, 0.4802, 0.06896, 0.4877, 0.0653, 0.4917, 0.05999, 0.4886, 0.05955, 0.5323, 0.06106, 0.5294, 0.0635, 0.5339, 0.06075, 0.5347, 0.06582, 0.4751, 0.06792, 0.4802, 0.05999, 0.4886, 0.05633, 0.4855, 0.06896, 0.4877, 0.07156, 0.495, 0.0653, 0.4917, 0.05847, 0.5356, 0.05955, 0.5323, 0.06075, 0.5347, 0.05999, 0.4886, 0.0653, 0.4917, 0.0648, 0.4973, 0.06054, 0.4986, 0.06075, 0.5347, 0.0635, 0.5339, 0.06365, 0.5386, 0.06082, 0.5374, 0.05633, 0.4855, 0.05999, 0.4886, 0.06054, 0.4986, 0.05525, 0.5005, 0.0653, 0.4917, 0.07156, 0.495, 0.0648, 0.4973, 0.05847, 0.5356, 0.06075, 0.5347, 0.06082, 0.5374, 0.04767, 0.4795, 0.05633, 0.4855, 0.05525, 0.5005, 0.04767, 0.5028, 0.06082, 0.5374, 0.06365, 0.5386, 0.05993, 0.5418, 0.05937, 0.539, 0.05525, 0.5005, 0.06054, 0.4986, 0.0665, 0.507, 0.06381, 0.5123, 0.0648, 0.4973, 0.07156, 0.495, 0.0672, 0.5013, 0.05847, 0.5356, 0.06082, 0.5374, 0.05937, 0.539, 0.04767, 0.5028, 0.05525, 0.5005, 0.06381, 0.5123, 0.05864, 0.5258, 0.06054, 0.4986, 0.0648, 0.4973, 0.0672, 0.5013, 0.0665, 0.507, 0.05937, 0.539, 0.05993, 0.5418, 0.05592, 0.5414, 0.05715, 0.5387, 0.06381, 0.5123, 0.0665, 0.507, 0.07585, 0.5087, 0.07714, 0.5135, 0.0672, 0.5013, 0.07156, 0.495, 0.0729, 0.5015, 0.05847, 0.5356, 0.05937, 0.539, 0.05715, 0.5387, 0.05864, 0.5258, 0.06381, 0.5123, 0.07714, 0.5135, 0.07852, 0.525, 0.0665, 0.507, 0.0672, 0.5013, 0.0729, 0.5015, 0.07585, 0.5087, 0.05715, 0.5387, 0.05592, 0.5414, 0.05289, 0.5373, 0.05526, 0.5366, 0.07714, 0.5135, 0.07585, 0.5087, 0.08251, 0.5009, 0.08766, 0.5044, 0.0729, 0.5015, 0.07156, 0.495, 0.07648, 0.4966, 0.05847, 0.5356, 0.05715, 0.5387, 0.05526, 0.5366, 0.07852, 0.525, 0.07714, 0.5135, 0.08766, 0.5044, 0.09633, 0.5109, 0.07585, 0.5087, 0.0729, 0.5015, 0.07648, 0.4966, 0.08251, 0.5009, 0.05526, 0.5366, 0.05289, 0.5373, 0.05289, 0.5318, 0.05574, 0.5336, 0.08766, 0.5044, 0.08251, 0.5009, 0.08075, 0.4895, 0.08595, 0.4876, 0.07648, 0.4966, 0.07156, 0.495, 0.07649, 0.4915, 0.05847, 0.5356, 0.05526, 0.5366, 0.05574, 0.5336, 0.09633, 0.5109, 0.08766, 0.5044, 0.08595, 0.4876, 0.09952, 0.483, 0.08251, 0.5009, 0.07648, 0.4966, 0.07649, 0.4915, 0.08075, 0.4895, 0.07649, 0.4915, 0.07156, 0.495, 0.0735, 0.4876, 0.05847, 0.5356, 0.05574, 0.5336, 0.0574, 0.5317, 0.09952, 0.483, 0.08595, 0.4876, 0.07991, 0.4754, 0.08238, 0.4668, 0.08075, 0.4895, 0.07649, 0.4915, 0.0735, 0.4876, 0.07701, 0.4813, 0.05574, 0.5336, 0.05289, 0.5318, 0.05696, 0.5293, 0.0574, 0.5317, 0.08595, 0.4876, 0.08075, 0.4895, 0.07701, 0.4813, 0.07991, 0.4754, 0.05847, 0.5356, 0.0574, 0.5317, 0.05955, 0.5323, 0.08238, 0.4668, 0.07991, 0.4754, 0.06582, 0.4751, 0.06467, 0.466, 0.07701, 0.4813, 0.0735, 0.4876, 0.06896, 0.4877, 0.06792, 0.4802, 0.0574, 0.5317, 0.05696, 0.5293, 0.06106, 0.5294, 0.05955, 0.5323, 0.07991, 0.4754, 0.07701, 0.4813, 0.06792, 0.4802, 0.06582, 0.4751, 0.0735, 0.4876, 0.07156, 0.495, 0.06896, 0.4877, 0.06467, 0.466, 0.06582, 0.4751, 0.05633, 0.4855, 0.04767, 0.4795, 0.06792, 0.4802, 0.06896, 0.4877, 0.0653, 0.4917, 0.05999, 0.4886, 0.05955, 0.5323, 0.06106, 0.5294, 0.0635, 0.5339, 0.06075, 0.5347, 0.06582, 0.4751, 0.06792, 0.4802, 0.05999, 0.4886, 0.05633, 0.4855, 0.06896, 0.4877, 0.07156, 0.495, 0.0653, 0.4917, 0.05847, 0.5356, 0.05955, 0.5323, 0.06075, 0.5347, 0.05999, 0.4886, 0.0653, 0.4917, 0.0648, 0.4973, 0.06054, 0.4986, 0.06075, 0.5347, 0.0635, 0.5339, 0.06365, 0.5386, 0.06082, 0.5374, 0.05633, 0.4855, 0.05999, 0.4886, 0.06054, 0.4986, 0.05525, 0.5005, 0.0653, 0.4917, 0.07156, 0.495, 0.0648, 0.4973, 0.05847, 0.5356, 0.06075, 0.5347, 0.06082, 0.5374, 0.04767, 0.4795, 0.05633, 0.4855, 0.05525, 0.5005, 0.04767, 0.5028, 0.06082, 0.5374, 0.06365, 0.5386, 0.05993, 0.5418, 0.05937, 0.539, 0.05525, 0.5005, 0.06054, 0.4986, 0.0665, 0.507, 0.06381, 0.5123, 0.0648, 0.4973, 0.07156, 0.495, 0.0672, 0.5013, 0.05847, 0.5356, 0.06082, 0.5374, 0.05937, 0.539, 0.04767, 0.5028, 0.05525, 0.5005, 0.06381, 0.5123, 0.05864, 0.5258, 0.06054, 0.4986, 0.0648, 0.4973, 0.0672, 0.5013, 0.0665, 0.507, 0.05937, 0.539, 0.05993, 0.5418, 0.05592, 0.5414, 0.05715, 0.5387, 0.06381, 0.5123, 0.0665, 0.507, 0.07585, 0.5087, 0.07714, 0.5135, 0.0672, 0.5013, 0.07156, 0.495, 0.0729, 0.5015, 0.05847, 0.5356, 0.05937, 0.539, 0.05715, 0.5387, 0.05864, 0.5258, 0.06381, 0.5123, 0.07714, 0.5135, 0.07852, 0.525, 0.0665, 0.507, 0.0672, 0.5013, 0.0729, 0.5015, 0.07585, 0.5087, 0.05715, 0.5387, 0.05592, 0.5414, 0.05289, 0.5373, 0.05526, 0.5366, 0.07714, 0.5135, 0.07585, 0.5087, 0.08251, 0.5009, 0.08766, 0.5044, 0.0729, 0.5015, 0.07156, 0.495, 0.07648, 0.4966, 0.05847, 0.5356, 0.05715, 0.5387, 0.05526, 0.5366, 0.07852, 0.525, 0.07714, 0.5135, 0.08766, 0.5044, 0.09633, 0.5109, 0.07585, 0.5087, 0.0729, 0.5015, 0.07648, 0.4966, 0.08251, 0.5009, 0.05526, 0.5366, 0.05289, 0.5373, 0.05289, 0.5318, 0.05574, 0.5336, 0.08766, 0.5044, 0.08251, 0.5009, 0.08075, 0.4895, 0.08595, 0.4876, 0.07648, 0.4966, 0.07156, 0.495, 0.07649, 0.4915, 0.05847, 0.5356, 0.05526, 0.5366, 0.05574, 0.5336, 0.09633, 0.5109, 0.08766, 0.5044, 0.08595, 0.4876, 0.09952, 0.483, 0.08251, 0.5009, 0.07648, 0.4966, 0.07649, 0.4915, 0.08075, 0.4895, 0.07649, 0.4915, 0.07156, 0.495, 0.0735, 0.4876, 0.05847, 0.5356, 0.05574, 0.5336, 0.0574, 0.5317, 0.09952, 0.483, 0.08595, 0.4876, 0.07991, 0.4754, 0.08238, 0.4668, 0.08075, 0.4895, 0.07649, 0.4915, 0.0735, 0.4876, 0.07701, 0.4813, 0.05574, 0.5336, 0.05289, 0.5318, 0.05696, 0.5293, 0.0574, 0.5317, 0.08595, 0.4876, 0.08075, 0.4895, 0.07701, 0.4813, 0.07991, 0.4754, 0.05847, 0.5356, 0.0574, 0.5317, 0.05955, 0.5323, 0.08238, 0.4668, 0.07991, 0.4754, 0.06582, 0.4751, 0.06467, 0.466, 0.07701, 0.4813, 0.0735, 0.4876, 0.06896, 0.4877, 0.06792, 0.4802, 0.0574, 0.5317, 0.05696, 0.5293, 0.06106, 0.5294, 0.05955, 0.5323, 0.07991, 0.4754, 0.07701, 0.4813, 0.06792, 0.4802, 0.06582, 0.4751, 0.0735, 0.4876, 0.07156, 0.495, 0.06896, 0.4877, 0.06467, 0.466, 0.06582, 0.4751, 0.05633, 0.4855, 0.04767, 0.4795, 0.06792, 0.4802, 0.06896, 0.4877, 0.0653, 0.4917, 0.05999, 0.4886, 0.05955, 0.5323, 0.06106, 0.5294, 0.0635, 0.5339, 0.06075, 0.5347, 0.06582, 0.4751, 0.06792, 0.4802, 0.05999, 0.4886, 0.05633, 0.4855, 0.06896, 0.4877, 0.07156, 0.495, 0.0653, 0.4917, 0.05847, 0.5356, 0.05955, 0.5323, 0.06075, 0.5347, 0.05999, 0.4886, 0.0653, 0.4917, 0.0648, 0.4973, 0.06054, 0.4986, 0.06075, 0.5347, 0.0635, 0.5339, 0.06365, 0.5386, 0.06082, 0.5374, 0.05633, 0.4855, 0.05999, 0.4886, 0.06054, 0.4986, 0.05525, 0.5005, 0.0653, 0.4917, 0.07156, 0.495, 0.0648, 0.4973, 0.05847, 0.5356, 0.06075, 0.5347, 0.06082, 0.5374, 0.04767, 0.4795, 0.05633, 0.4855, 0.05525, 0.5005, 0.04767, 0.5028, 0.06082, 0.5374, 0.06365, 0.5386, 0.05993, 0.5418, 0.05937, 0.539, 0.05525, 0.5005, 0.06054, 0.4986, 0.0665, 0.507, 0.06381, 0.5123, 0.0648, 0.4973, 0.07156, 0.495, 0.0672, 0.5013, 0.05847, 0.5356, 0.06082, 0.5374, 0.05937, 0.539, 0.04767, 0.5028, 0.05525, 0.5005, 0.06381, 0.5123, 0.05864, 0.5258, 0.06054, 0.4986, 0.0648, 0.4973, 0.0672, 0.5013, 0.0665, 0.507, 0.05937, 0.539, 0.05993, 0.5418, 0.05592, 0.5414, 0.05715, 0.5387, 0.06381, 0.5123, 0.0665, 0.507, 0.07585, 0.5087, 0.07714, 0.5135, 0.0672, 0.5013, 0.07156, 0.495, 0.0729, 0.5015, 0.05847, 0.5356, 0.05937, 0.539, 0.05715, 0.5387, 0.05864, 0.5258, 0.06381, 0.5123, 0.07714, 0.5135, 0.07852, 0.525, 0.0665, 0.507, 0.0672, 0.5013, 0.0729, 0.5015, 0.07585, 0.5087, 0.05715, 0.5387, 0.05592, 0.5414, 0.05289, 0.5373, 0.05526, 0.5366, 0.07714, 0.5135, 0.07585, 0.5087, 0.08251, 0.5009, 0.08766, 0.5044, 0.0729, 0.5015, 0.07156, 0.495, 0.07648, 0.4966, 0.05847, 0.5356, 0.05715, 0.5387, 0.05526, 0.5366, 0.07852, 0.525, 0.07714, 0.5135, 0.08766, 0.5044, 0.09633, 0.5109, 0.07585, 0.5087, 0.0729, 0.5015, 0.07648, 0.4966, 0.08251, 0.5009, 0.05526, 0.5366, 0.05289, 0.5373, 0.05289, 0.5318, 0.05574, 0.5336, 0.08766, 0.5044, 0.08251, 0.5009, 0.08075, 0.4895, 0.08595, 0.4876, 0.07648, 0.4966, 0.07156, 0.495, 0.07649, 0.4915, 0.05847, 0.5356, 0.05526, 0.5366, 0.05574, 0.5336, 0.09633, 0.5109, 0.08766, 0.5044, 0.08595, 0.4876, 0.09952, 0.483, 0.08251, 0.5009, 0.07648, 0.4966, 0.07649, 0.4915, 0.08075, 0.4895, 0.07649, 0.4915, 0.07156, 0.495, 0.0735, 0.4876, 0.05847, 0.5356, 0.05574, 0.5336, 0.0574, 0.5317, 0.09952, 0.483, 0.08595, 0.4876, 0.07991, 0.4754, 0.08238, 0.4668, 0.08075, 0.4895, 0.07649, 0.4915, 0.0735, 0.4876, 0.07701, 0.4813, 0.05574, 0.5336, 0.05289, 0.5318, 0.05696, 0.5293, 0.0574, 0.5317, 0.08595, 0.4876, 0.08075, 0.4895, 0.07701, 0.4813, 0.07991, 0.4754, 0.05847, 0.5356, 0.0574, 0.5317, 0.05955, 0.5323, 0.08238, 0.4668, 0.07991, 0.4754, 0.06582, 0.4751, 0.06467, 0.466, 0.07701, 0.4813, 0.0735, 0.4876, 0.06896, 0.4877, 0.06792, 0.4802, 0.0574, 0.5317, 0.05696, 0.5293, 0.06106, 0.5294, 0.05955, 0.5323, 0.07991, 0.4754, 0.07701, 0.4813, 0.06792, 0.4802, 0.06582, 0.4751, 0.0735, 0.4876, 0.07156, 0.495, 0.06896, 0.4877, 0.06467, 0.466, 0.06582, 0.4751, 0.05633, 0.4855, 0.04767, 0.4795, 0.06792, 0.4802, 0.06896, 0.4877, 0.0653, 0.4917, 0.05999, 0.4886, 0.05955, 0.5323, 0.06106, 0.5294, 0.0635, 0.5339, 0.06075, 0.5347, 0.06582, 0.4751, 0.06792, 0.4802, 0.05999, 0.4886, 0.05633, 0.4855, 0.06896, 0.4877, 0.07156, 0.495, 0.0653, 0.4917, 0.05847, 0.5356, 0.05955, 0.5323, 0.06075, 0.5347, 0.05999, 0.4886, 0.0653, 0.4917, 0.0648, 0.4973, 0.06054, 0.4986, 0.06075, 0.5347, 0.0635, 0.5339, 0.06365, 0.5386, 0.06082, 0.5374, 0.05633, 0.4855, 0.05999, 0.4886, 0.06054, 0.4986, 0.05525, 0.5005, 0.0653, 0.4917, 0.07156, 0.495, 0.0648, 0.4973, 0.05847, 0.5356, 0.06075, 0.5347, 0.06082, 0.5374, 0.04767, 0.4795, 0.05633, 0.4855, 0.05525, 0.5005, 0.04767, 0.5028, 0.06082, 0.5374, 0.06365, 0.5386, 0.05993, 0.5418, 0.05937, 0.539, 0.05525, 0.5005, 0.06054, 0.4986, 0.0665, 0.507, 0.06381, 0.5123, 0.0648, 0.4973, 0.07156, 0.495, 0.0672, 0.5013, 0.05847, 0.5356, 0.06082, 0.5374, 0.05937, 0.539, 0.04767, 0.5028, 0.05525, 0.5005, 0.06381, 0.5123, 0.05864, 0.5258, 0.06054, 0.4986, 0.0648, 0.4973, 0.0672, 0.5013, 0.0665, 0.507, 0.05937, 0.539, 0.05993, 0.5418, 0.05592, 0.5414, 0.05715, 0.5387, 0.06381, 0.5123, 0.0665, 0.507, 0.07585, 0.5087, 0.07714, 0.5135, 0.0672, 0.5013, 0.07156, 0.495, 0.0729, 0.5015, 0.05847, 0.5356, 0.05937, 0.539, 0.05715, 0.5387, 0.05864, 0.5258, 0.06381, 0.5123, 0.07714, 0.5135, 0.07852, 0.525, 0.0665, 0.507, 0.0672, 0.5013, 0.0729, 0.5015, 0.07585, 0.5087, 0.05715, 0.5387, 0.05592, 0.5414, 0.05289, 0.5373, 0.05526, 0.5366, 0.07714, 0.5135, 0.07585, 0.5087, 0.08251, 0.5009, 0.08766, 0.5044, 0.0729, 0.5015, 0.07156, 0.495, 0.07648, 0.4966, 0.05847, 0.5356, 0.05715, 0.5387, 0.05526, 0.5366, 0.07852, 0.525, 0.07714, 0.5135, 0.08766, 0.5044, 0.09633, 0.5109, 0.07585, 0.5087, 0.0729, 0.5015, 0.07648, 0.4966, 0.08251, 0.5009, 0.05526, 0.5366, 0.05289, 0.5373, 0.05289, 0.5318, 0.05574, 0.5336, 0.08766, 0.5044, 0.08251, 0.5009, 0.08075, 0.4895, 0.08595, 0.4876, 0.07648, 0.4966, 0.07156, 0.495, 0.07649, 0.4915, 0.05847, 0.5356, 0.05526, 0.5366, 0.05574, 0.5336, 0.09633, 0.5109, 0.08766, 0.5044, 0.08595, 0.4876, 0.09952, 0.483, 0.08251, 0.5009, 0.07648, 0.4966, 0.07649, 0.4915, 0.08075, 0.4895])
me_cylinder_009.materials.append(mat_material_001)
me_cylinder_009.materials.append(mat_material_003)
me_cylinder_009.use_remesh_fix_poles = True
me_cylinder_009.use_remesh_preserve_attributes = False
me_cylinder_009.update()

# ---- objects
ob_tree_004 = bpy.data.objects.new('Tree.004', me_cylinder_009)

# ---- transforms, parenting, visibility, modifiers, constraints
ob_tree_004.location = (-0.02962, -0.04949, -0.3467)
ob_tree_004.rotation_euler = (0.0, -0.0, 0.7563)
ob_tree_004.scale = (1.0, 1.0, 1.722)

# ---- collection membership
scene.collection.objects.link(ob_tree_004)

# ---- scene / render settings (as saved in the file)
scene.frame_start = 1; scene.frame_end = 250; scene.frame_set(1)
scene.render.engine = 'BLENDER_EEVEE_NEXT'
bpy.context.view_layer.update()

# ---- added for rendering (the .blend has no active camera and no usable light): camera, sun
cam_auto = bpy.data.cameras.new('AutoCamera')
cam_auto.lens = 50.0
cam_auto.sensor_width = 36.0
cam_auto.clip_end = 1000.0
ob_auto_camera = bpy.data.objects.new('AutoCamera', cam_auto)
scene.collection.objects.link(ob_auto_camera)
ob_auto_camera.location = (24.8132, -29.2195, 27.0143)
ob_auto_camera.rotation_euler = (1.09748, -7.21219e-08, 0.694738)
scene.camera = ob_auto_camera
light_auto_sun = bpy.data.lights.new('AutoSun', 'SUN')
light_auto_sun.energy = 3.0
light_auto_sun.angle = 0.0523599
ob_auto_sun = bpy.data.objects.new('AutoSun', light_auto_sun)
scene.collection.objects.link(ob_auto_sun)
ob_auto_sun.rotation_euler = (0.872665, 0.174533, 0.523599)
bpy.context.view_layer.update()
